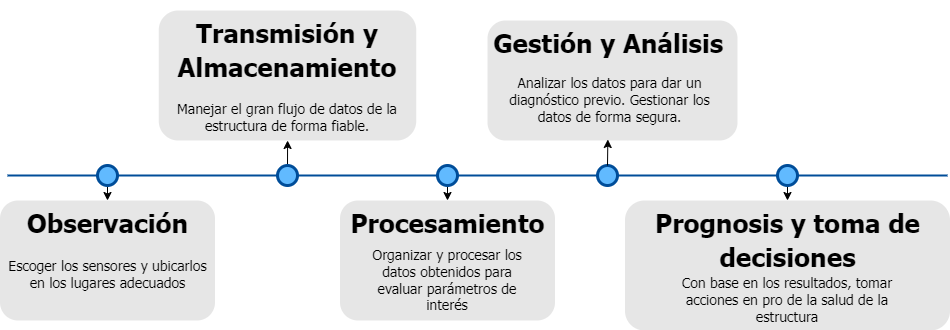

The diagram above was exported from draw.io. Its source (the exported page's mxGraphModel, read from the mxfile embedded in the PNG):
<mxGraphModel dx="1421" dy="583" grid="1" gridSize="10" guides="1" tooltips="1" connect="1" arrows="1" fold="1" page="1" pageScale="1" pageWidth="1100" pageHeight="850" background="none" math="0" shadow="0">
  <root>
    <mxCell id="0" />
    <mxCell id="1" parent="0" />
    <mxCell id="4ec97bd9e5d20128-1" value="" style="line;strokeWidth=2;html=1;fillColor=none;fontSize=28;fontColor=#004D99;strokeColor=#004D99;" parent="1" vertex="1">
      <mxGeometry x="40" y="400" width="940" height="10" as="geometry" />
    </mxCell>
    <mxCell id="3ycwsaQhfXaN4MLy8jWk-5" style="edgeStyle=orthogonalEdgeStyle;rounded=0;orthogonalLoop=1;jettySize=auto;html=1;exitX=0.5;exitY=1;exitDx=0;exitDy=0;entryX=0.5;entryY=0;entryDx=0;entryDy=0;" edge="1" parent="1" source="4ec97bd9e5d20128-9" target="4ec97bd9e5d20128-14">
      <mxGeometry relative="1" as="geometry" />
    </mxCell>
    <mxCell id="4ec97bd9e5d20128-9" value="" style="ellipse;whiteSpace=wrap;html=1;fillColor=#61BAFF;fontSize=28;fontColor=#004D99;strokeWidth=3;strokeColor=#004D99;" parent="1" vertex="1">
      <mxGeometry x="130" y="395" width="20" height="20" as="geometry" />
    </mxCell>
    <mxCell id="3ycwsaQhfXaN4MLy8jWk-6" style="edgeStyle=orthogonalEdgeStyle;rounded=0;orthogonalLoop=1;jettySize=auto;html=1;exitX=0.5;exitY=0;exitDx=0;exitDy=0;" edge="1" parent="1" source="4ec97bd9e5d20128-10" target="4ec97bd9e5d20128-16">
      <mxGeometry relative="1" as="geometry" />
    </mxCell>
    <mxCell id="4ec97bd9e5d20128-10" value="" style="ellipse;whiteSpace=wrap;html=1;fillColor=#61BAFF;fontSize=28;fontColor=#004D99;strokeWidth=3;strokeColor=#004D99;" parent="1" vertex="1">
      <mxGeometry x="310" y="395" width="20" height="20" as="geometry" />
    </mxCell>
    <mxCell id="3ycwsaQhfXaN4MLy8jWk-7" style="edgeStyle=orthogonalEdgeStyle;rounded=0;orthogonalLoop=1;jettySize=auto;html=1;exitX=0.5;exitY=1;exitDx=0;exitDy=0;entryX=0.5;entryY=0;entryDx=0;entryDy=0;" edge="1" parent="1" source="4ec97bd9e5d20128-11" target="4ec97bd9e5d20128-17">
      <mxGeometry relative="1" as="geometry" />
    </mxCell>
    <mxCell id="4ec97bd9e5d20128-11" value="" style="ellipse;whiteSpace=wrap;html=1;fillColor=#61BAFF;fontSize=28;fontColor=#004D99;strokeWidth=3;strokeColor=#004D99;" parent="1" vertex="1">
      <mxGeometry x="470" y="395" width="20" height="20" as="geometry" />
    </mxCell>
    <mxCell id="4ec97bd9e5d20128-13" value="" style="ellipse;whiteSpace=wrap;html=1;fillColor=#61BAFF;fontSize=28;fontColor=#004D99;strokeWidth=3;strokeColor=#004D99;" parent="1" vertex="1">
      <mxGeometry x="630" y="395" width="20" height="20" as="geometry" />
    </mxCell>
    <mxCell id="4ec97bd9e5d20128-14" value="&lt;h1&gt;&lt;font face=&quot;Tahoma&quot;&gt;Observación&lt;/font&gt;&lt;/h1&gt;&lt;p&gt;&lt;font style=&quot;font-size: 14px;&quot; face=&quot;Tahoma&quot;&gt;Escoger los sensores y ubicarlos en los lugares adecuados&lt;/font&gt;&lt;/p&gt;" style="text;html=1;spacing=5;spacingTop=-20;whiteSpace=wrap;overflow=hidden;strokeColor=none;strokeWidth=3;fillColor=#E6E6E6;fontSize=13;fontColor=#000000;align=center;rounded=1;" parent="1" vertex="1">
      <mxGeometry x="32.5" y="430" width="215" height="120" as="geometry" />
    </mxCell>
    <mxCell id="4ec97bd9e5d20128-16" value="&lt;h1&gt;&lt;font face=&quot;Tahoma&quot;&gt;Transmisión y Almacenamiento&lt;/font&gt;&lt;/h1&gt;&lt;p&gt;&lt;font style=&quot;font-size: 14px;&quot; face=&quot;Tahoma&quot;&gt;Manejar el gran flujo de datos de la estructura de forma fiable.&lt;/font&gt;&lt;/p&gt;" style="text;html=1;spacing=5;spacingTop=-20;whiteSpace=wrap;overflow=hidden;strokeColor=none;strokeWidth=3;fillColor=#E6E6E6;fontSize=13;fontColor=#000000;align=center;rounded=1;" parent="1" vertex="1">
      <mxGeometry x="191.25" y="240" width="257.5" height="130" as="geometry" />
    </mxCell>
    <mxCell id="4ec97bd9e5d20128-17" value="&lt;h1&gt;&lt;span style=&quot;background-color: initial;&quot;&gt;&lt;font face=&quot;Tahoma&quot;&gt;Procesamiento&lt;/font&gt;&lt;/span&gt;&lt;br&gt;&lt;/h1&gt;" style="text;html=1;spacing=5;spacingTop=-20;whiteSpace=wrap;overflow=hidden;strokeColor=none;strokeWidth=3;fillColor=#E6E6E6;fontSize=13;fontColor=#000000;align=center;rounded=1;" parent="1" vertex="1">
      <mxGeometry x="372.5" y="430" width="215" height="120" as="geometry" />
    </mxCell>
    <mxCell id="4ec97bd9e5d20128-18" value="&lt;h1&gt;&lt;span style=&quot;background-color: initial;&quot;&gt;&lt;font face=&quot;Tahoma&quot;&gt;Gestión y Análisis&amp;nbsp; &amp;nbsp;&lt;/font&gt;&lt;/span&gt;&lt;/h1&gt;&lt;h1&gt;&lt;br&gt;&lt;/h1&gt;" style="text;html=1;spacing=5;spacingTop=-20;whiteSpace=wrap;overflow=hidden;strokeColor=none;strokeWidth=3;fillColor=#E6E6E6;fontSize=13;fontColor=#000000;align=center;rounded=1;" parent="1" vertex="1">
      <mxGeometry x="520" y="250" width="250" height="120" as="geometry" />
    </mxCell>
    <mxCell id="3ycwsaQhfXaN4MLy8jWk-3" value="&lt;font style=&quot;font-size: 14px;&quot; face=&quot;Tahoma&quot;&gt;Organizar y procesar los datos obtenidos para evaluar parámetros de interés&lt;/font&gt;" style="text;html=1;strokeColor=none;fillColor=none;align=center;verticalAlign=middle;whiteSpace=wrap;rounded=0;" vertex="1" parent="1">
      <mxGeometry x="390" y="480" width="180" height="60" as="geometry" />
    </mxCell>
    <mxCell id="3ycwsaQhfXaN4MLy8jWk-8" value="&lt;br&gt;&lt;h1 style=&quot;border-color: var(--border-color); color: rgb(0, 0, 0); font-family: Helvetica; font-style: normal; font-variant-ligatures: normal; font-variant-caps: normal; letter-spacing: normal; orphans: 2; text-align: center; text-indent: 0px; text-transform: none; widows: 2; word-spacing: 0px; -webkit-text-stroke-width: 0px; background-color: rgb(251, 251, 251); text-decoration-thickness: initial; text-decoration-style: initial; text-decoration-color: initial;&quot;&gt;&lt;/h1&gt;&lt;br&gt;" style="text;html=1;strokeColor=none;fillColor=none;align=center;verticalAlign=middle;whiteSpace=wrap;rounded=0;" vertex="1" parent="1">
      <mxGeometry x="650" y="490" width="240" height="30" as="geometry" />
    </mxCell>
    <mxCell id="3ycwsaQhfXaN4MLy8jWk-10" value="&lt;font style=&quot;font-size: 14px;&quot; face=&quot;Tahoma&quot;&gt;Analizar los datos para dar un diagnóstico previo. Gestionar los datos de forma segura.&lt;/font&gt;" style="text;html=1;strokeColor=none;fillColor=none;align=center;verticalAlign=middle;whiteSpace=wrap;rounded=0;" vertex="1" parent="1">
      <mxGeometry x="535" y="300" width="215" height="60" as="geometry" />
    </mxCell>
    <mxCell id="3ycwsaQhfXaN4MLy8jWk-15" style="edgeStyle=orthogonalEdgeStyle;rounded=0;orthogonalLoop=1;jettySize=auto;html=1;exitX=0.5;exitY=0;exitDx=0;exitDy=0;entryX=0.49;entryY=1.15;entryDx=0;entryDy=0;entryPerimeter=0;" edge="1" parent="1" source="4ec97bd9e5d20128-13" target="3ycwsaQhfXaN4MLy8jWk-10">
      <mxGeometry relative="1" as="geometry" />
    </mxCell>
    <mxCell id="3ycwsaQhfXaN4MLy8jWk-16" value="&lt;h1&gt;&lt;font face=&quot;Tahoma&quot;&gt;&lt;span style=&quot;background-color: initial;&quot;&gt;Prognosis y toma de decisiones&lt;/span&gt;&lt;br&gt;&lt;/font&gt;&lt;/h1&gt;&lt;div&gt;&lt;span style=&quot;background-color: initial;&quot;&gt;&lt;br&gt;&lt;/span&gt;&lt;/div&gt;" style="text;html=1;spacing=5;spacingTop=-20;whiteSpace=wrap;overflow=hidden;strokeColor=none;strokeWidth=3;fillColor=#E6E6E6;fontSize=13;fontColor=#000000;align=center;rounded=1;" vertex="1" parent="1">
      <mxGeometry x="657.5" y="430" width="325" height="130" as="geometry" />
    </mxCell>
    <mxCell id="3ycwsaQhfXaN4MLy8jWk-17" value="&lt;font style=&quot;font-size: 14px;&quot; face=&quot;Tahoma&quot;&gt;Con base en los resultados, tomar acciones en pro de la salud de la estructura&lt;/font&gt;" style="text;html=1;strokeColor=none;fillColor=none;align=center;verticalAlign=middle;whiteSpace=wrap;rounded=0;" vertex="1" parent="1">
      <mxGeometry x="701.25" y="500" width="237.5" height="60" as="geometry" />
    </mxCell>
    <mxCell id="3ycwsaQhfXaN4MLy8jWk-20" style="edgeStyle=orthogonalEdgeStyle;rounded=0;orthogonalLoop=1;jettySize=auto;html=1;exitX=0.5;exitY=1;exitDx=0;exitDy=0;entryX=0.5;entryY=0;entryDx=0;entryDy=0;" edge="1" parent="1" source="3ycwsaQhfXaN4MLy8jWk-18" target="3ycwsaQhfXaN4MLy8jWk-16">
      <mxGeometry relative="1" as="geometry" />
    </mxCell>
    <mxCell id="3ycwsaQhfXaN4MLy8jWk-18" value="" style="ellipse;whiteSpace=wrap;html=1;fillColor=#61BAFF;fontSize=28;fontColor=#004D99;strokeWidth=3;strokeColor=#004D99;" vertex="1" parent="1">
      <mxGeometry x="810" y="395" width="20" height="20" as="geometry" />
    </mxCell>
  </root>
</mxGraphModel>